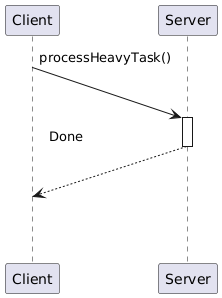

The diagram above was rendered by PlantUML. Its source (embedded in the PNG):
@startuml
participant Client
participant Server
Client ->(50) Server: processHeavyTask()
activate Server
Server -->(50) Client: Done
deactivate Server
@enduml